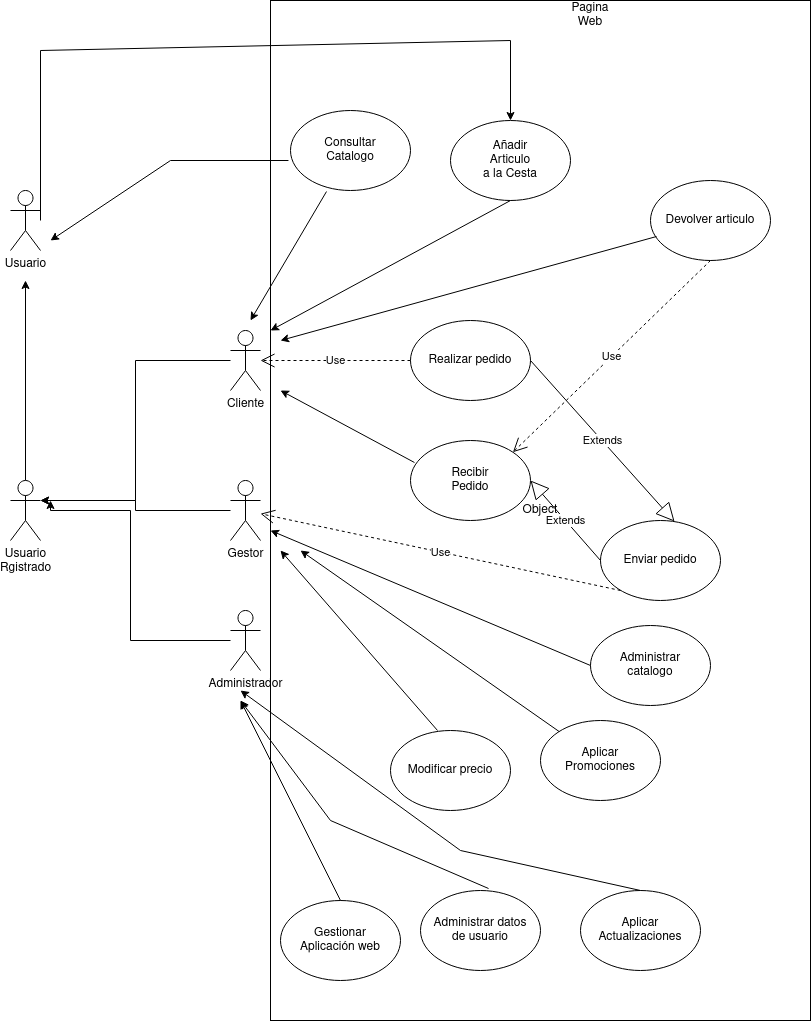

The diagram above was exported from draw.io. Its source (the exported page's mxGraphModel, read from the mxfile embedded in the PNG):
<mxGraphModel dx="1434" dy="1991" grid="1" gridSize="10" guides="1" tooltips="1" connect="1" arrows="1" fold="1" page="1" pageScale="1" pageWidth="827" pageHeight="1169" math="0" shadow="0">
  <root>
    <mxCell id="0" />
    <mxCell id="1" parent="0" />
    <mxCell id="wCDlCdjprgGL7RuT8kvA-31" value="Object" style="html=1;whiteSpace=wrap;" vertex="1" parent="1">
      <mxGeometry x="300" y="-80" width="540" height="1020" as="geometry" />
    </mxCell>
    <mxCell id="wCDlCdjprgGL7RuT8kvA-4" style="edgeStyle=orthogonalEdgeStyle;rounded=0;orthogonalLoop=1;jettySize=auto;html=1;" edge="1" parent="1" source="TEpvkCJ4Hh0-BkC12PVr-1">
      <mxGeometry relative="1" as="geometry">
        <mxPoint x="55" y="200" as="targetPoint" />
      </mxGeometry>
    </mxCell>
    <mxCell id="TEpvkCJ4Hh0-BkC12PVr-1" value="&lt;div&gt;Usuario&lt;/div&gt;&lt;div&gt;Rgistrado&lt;br&gt;&lt;/div&gt;" style="shape=umlActor;verticalLabelPosition=bottom;verticalAlign=top;html=1;outlineConnect=0;" vertex="1" parent="1">
      <mxGeometry x="40" y="400" width="30" height="60" as="geometry" />
    </mxCell>
    <mxCell id="TEpvkCJ4Hh0-BkC12PVr-2" value="Usuario" style="shape=umlActor;verticalLabelPosition=bottom;verticalAlign=top;html=1;outlineConnect=0;" vertex="1" parent="1">
      <mxGeometry x="40" y="110" width="30" height="60" as="geometry" />
    </mxCell>
    <mxCell id="wCDlCdjprgGL7RuT8kvA-5" style="edgeStyle=orthogonalEdgeStyle;rounded=0;orthogonalLoop=1;jettySize=auto;html=1;entryX=1;entryY=0.3333333333333333;entryDx=0;entryDy=0;entryPerimeter=0;" edge="1" parent="1" source="TEpvkCJ4Hh0-BkC12PVr-3" target="TEpvkCJ4Hh0-BkC12PVr-1">
      <mxGeometry relative="1" as="geometry" />
    </mxCell>
    <mxCell id="TEpvkCJ4Hh0-BkC12PVr-3" value="Cliente" style="shape=umlActor;verticalLabelPosition=bottom;verticalAlign=top;html=1;outlineConnect=0;" vertex="1" parent="1">
      <mxGeometry x="260" y="250" width="30" height="60" as="geometry" />
    </mxCell>
    <mxCell id="wCDlCdjprgGL7RuT8kvA-6" style="edgeStyle=orthogonalEdgeStyle;rounded=0;orthogonalLoop=1;jettySize=auto;html=1;entryX=1;entryY=0.3333333333333333;entryDx=0;entryDy=0;entryPerimeter=0;" edge="1" parent="1" source="TEpvkCJ4Hh0-BkC12PVr-4" target="TEpvkCJ4Hh0-BkC12PVr-1">
      <mxGeometry relative="1" as="geometry" />
    </mxCell>
    <mxCell id="TEpvkCJ4Hh0-BkC12PVr-4" value="Gestor" style="shape=umlActor;verticalLabelPosition=bottom;verticalAlign=top;html=1;outlineConnect=0;" vertex="1" parent="1">
      <mxGeometry x="260" y="400" width="30" height="60" as="geometry" />
    </mxCell>
    <mxCell id="wCDlCdjprgGL7RuT8kvA-7" style="edgeStyle=orthogonalEdgeStyle;rounded=0;orthogonalLoop=1;jettySize=auto;html=1;" edge="1" parent="1" source="TEpvkCJ4Hh0-BkC12PVr-6">
      <mxGeometry relative="1" as="geometry">
        <mxPoint x="80" y="420" as="targetPoint" />
        <Array as="points">
          <mxPoint x="160" y="560" />
          <mxPoint x="160" y="430" />
          <mxPoint x="80" y="430" />
        </Array>
      </mxGeometry>
    </mxCell>
    <mxCell id="TEpvkCJ4Hh0-BkC12PVr-6" value="Administrador" style="shape=umlActor;verticalLabelPosition=bottom;verticalAlign=top;html=1;outlineConnect=0;" vertex="1" parent="1">
      <mxGeometry x="260" y="530" width="30" height="60" as="geometry" />
    </mxCell>
    <mxCell id="TEpvkCJ4Hh0-BkC12PVr-7" value="&lt;div&gt;Consultar&lt;/div&gt;&lt;div&gt;Catalogo&lt;br&gt;&lt;/div&gt;" style="ellipse;whiteSpace=wrap;html=1;" vertex="1" parent="1">
      <mxGeometry x="320" y="30" width="120" height="80" as="geometry" />
    </mxCell>
    <mxCell id="TEpvkCJ4Hh0-BkC12PVr-8" value="&lt;div&gt;Añadir&lt;/div&gt;&lt;div&gt;Articulo&lt;/div&gt;&lt;div&gt;a la Cesta&lt;br&gt;&lt;/div&gt;" style="ellipse;whiteSpace=wrap;html=1;" vertex="1" parent="1">
      <mxGeometry x="480" y="40" width="120" height="80" as="geometry" />
    </mxCell>
    <mxCell id="TEpvkCJ4Hh0-BkC12PVr-10" value="Realizar pedido" style="ellipse;whiteSpace=wrap;html=1;" vertex="1" parent="1">
      <mxGeometry x="440" y="240" width="120" height="80" as="geometry" />
    </mxCell>
    <mxCell id="TEpvkCJ4Hh0-BkC12PVr-11" value="&lt;div&gt;Administrar datos&lt;/div&gt;&lt;div&gt;de usuario&lt;br&gt;&lt;/div&gt;" style="ellipse;whiteSpace=wrap;html=1;" vertex="1" parent="1">
      <mxGeometry x="450" y="810" width="120" height="80" as="geometry" />
    </mxCell>
    <mxCell id="TEpvkCJ4Hh0-BkC12PVr-12" value="Devolver articulo" style="ellipse;whiteSpace=wrap;html=1;" vertex="1" parent="1">
      <mxGeometry x="680" y="100" width="120" height="80" as="geometry" />
    </mxCell>
    <mxCell id="TEpvkCJ4Hh0-BkC12PVr-13" value="&lt;div&gt;Gestionar&lt;/div&gt;&lt;div&gt;Aplicación web&lt;br&gt;&lt;/div&gt;" style="ellipse;whiteSpace=wrap;html=1;" vertex="1" parent="1">
      <mxGeometry x="310" y="820" width="120" height="80" as="geometry" />
    </mxCell>
    <mxCell id="TEpvkCJ4Hh0-BkC12PVr-14" value="&lt;div&gt;Aplicar&lt;/div&gt;&lt;div&gt;Actualizaciones&lt;br&gt;&lt;/div&gt;" style="ellipse;whiteSpace=wrap;html=1;" vertex="1" parent="1">
      <mxGeometry x="610" y="810" width="120" height="80" as="geometry" />
    </mxCell>
    <mxCell id="TEpvkCJ4Hh0-BkC12PVr-15" value="&lt;div&gt;Administrar&lt;/div&gt;&lt;div&gt;catalogo&lt;br&gt;&lt;/div&gt;" style="ellipse;whiteSpace=wrap;html=1;" vertex="1" parent="1">
      <mxGeometry x="620" y="545" width="120" height="80" as="geometry" />
    </mxCell>
    <mxCell id="TEpvkCJ4Hh0-BkC12PVr-16" value="Modificar precio" style="ellipse;whiteSpace=wrap;html=1;" vertex="1" parent="1">
      <mxGeometry x="420" y="650" width="120" height="80" as="geometry" />
    </mxCell>
    <mxCell id="TEpvkCJ4Hh0-BkC12PVr-17" value="&lt;div&gt;Aplicar&lt;/div&gt;&lt;div&gt;Promociones&lt;br&gt;&lt;/div&gt;" style="ellipse;whiteSpace=wrap;html=1;" vertex="1" parent="1">
      <mxGeometry x="570" y="640" width="120" height="80" as="geometry" />
    </mxCell>
    <mxCell id="wCDlCdjprgGL7RuT8kvA-1" value="Enviar pedido" style="ellipse;whiteSpace=wrap;html=1;" vertex="1" parent="1">
      <mxGeometry x="630" y="440" width="120" height="80" as="geometry" />
    </mxCell>
    <mxCell id="wCDlCdjprgGL7RuT8kvA-8" value="Use" style="endArrow=open;endSize=12;dashed=1;html=1;rounded=0;exitX=0;exitY=0.5;exitDx=0;exitDy=0;" edge="1" parent="1" source="TEpvkCJ4Hh0-BkC12PVr-10" target="TEpvkCJ4Hh0-BkC12PVr-3">
      <mxGeometry width="160" relative="1" as="geometry">
        <mxPoint x="330" y="430" as="sourcePoint" />
        <mxPoint x="490" y="430" as="targetPoint" />
      </mxGeometry>
    </mxCell>
    <mxCell id="wCDlCdjprgGL7RuT8kvA-9" value="&lt;div&gt;Recibir&lt;/div&gt;&lt;div&gt;Pedido&lt;br&gt;&lt;/div&gt;" style="ellipse;whiteSpace=wrap;html=1;" vertex="1" parent="1">
      <mxGeometry x="440" y="360" width="120" height="80" as="geometry" />
    </mxCell>
    <mxCell id="wCDlCdjprgGL7RuT8kvA-10" value="Extends" style="endArrow=block;endSize=16;endFill=0;html=1;rounded=0;entryX=1;entryY=0.5;entryDx=0;entryDy=0;exitX=0;exitY=0.5;exitDx=0;exitDy=0;" edge="1" parent="1" source="wCDlCdjprgGL7RuT8kvA-1" target="wCDlCdjprgGL7RuT8kvA-9">
      <mxGeometry width="160" relative="1" as="geometry">
        <mxPoint x="330" y="430" as="sourcePoint" />
        <mxPoint x="490" y="430" as="targetPoint" />
      </mxGeometry>
    </mxCell>
    <mxCell id="wCDlCdjprgGL7RuT8kvA-11" value="Extends" style="endArrow=block;endSize=16;endFill=0;html=1;rounded=0;entryX=0.617;entryY=0.013;entryDx=0;entryDy=0;entryPerimeter=0;exitX=1;exitY=0.5;exitDx=0;exitDy=0;" edge="1" parent="1" source="TEpvkCJ4Hh0-BkC12PVr-10" target="wCDlCdjprgGL7RuT8kvA-1">
      <mxGeometry width="160" relative="1" as="geometry">
        <mxPoint x="330" y="430" as="sourcePoint" />
        <mxPoint x="490" y="430" as="targetPoint" />
      </mxGeometry>
    </mxCell>
    <mxCell id="wCDlCdjprgGL7RuT8kvA-12" value="Use" style="endArrow=open;endSize=12;dashed=1;html=1;rounded=0;" edge="1" parent="1" target="TEpvkCJ4Hh0-BkC12PVr-4">
      <mxGeometry width="160" relative="1" as="geometry">
        <mxPoint x="650" y="510" as="sourcePoint" />
        <mxPoint x="490" y="430" as="targetPoint" />
        <Array as="points">
          <mxPoint x="650" y="510" />
        </Array>
      </mxGeometry>
    </mxCell>
    <mxCell id="wCDlCdjprgGL7RuT8kvA-15" value="" style="endArrow=classic;html=1;rounded=0;entryX=0.5;entryY=0;entryDx=0;entryDy=0;" edge="1" parent="1" target="TEpvkCJ4Hh0-BkC12PVr-8">
      <mxGeometry width="50" height="50" relative="1" as="geometry">
        <mxPoint x="70" y="140" as="sourcePoint" />
        <mxPoint x="440" y="400" as="targetPoint" />
        <Array as="points">
          <mxPoint x="70" y="-30" />
          <mxPoint x="540" y="-40" />
        </Array>
      </mxGeometry>
    </mxCell>
    <mxCell id="wCDlCdjprgGL7RuT8kvA-20" value="" style="endArrow=classic;html=1;rounded=0;exitX=0.5;exitY=0;exitDx=0;exitDy=0;" edge="1" parent="1" source="TEpvkCJ4Hh0-BkC12PVr-13">
      <mxGeometry width="50" height="50" relative="1" as="geometry">
        <mxPoint x="410" y="570" as="sourcePoint" />
        <mxPoint x="270" y="620" as="targetPoint" />
      </mxGeometry>
    </mxCell>
    <mxCell id="wCDlCdjprgGL7RuT8kvA-21" value="" style="endArrow=classic;html=1;rounded=0;exitX=0.567;exitY=-0.025;exitDx=0;exitDy=0;exitPerimeter=0;" edge="1" parent="1" source="TEpvkCJ4Hh0-BkC12PVr-11">
      <mxGeometry width="50" height="50" relative="1" as="geometry">
        <mxPoint x="455" y="790" as="sourcePoint" />
        <mxPoint x="270" y="620" as="targetPoint" />
        <Array as="points">
          <mxPoint x="360" y="740" />
        </Array>
      </mxGeometry>
    </mxCell>
    <mxCell id="wCDlCdjprgGL7RuT8kvA-22" value="" style="endArrow=classic;html=1;rounded=0;exitX=0.5;exitY=0;exitDx=0;exitDy=0;" edge="1" parent="1" source="TEpvkCJ4Hh0-BkC12PVr-14">
      <mxGeometry width="50" height="50" relative="1" as="geometry">
        <mxPoint x="410" y="800" as="sourcePoint" />
        <mxPoint x="270" y="610" as="targetPoint" />
        <Array as="points">
          <mxPoint x="490" y="770" />
        </Array>
      </mxGeometry>
    </mxCell>
    <mxCell id="wCDlCdjprgGL7RuT8kvA-23" value="" style="endArrow=classic;html=1;rounded=0;exitX=-0.017;exitY=0.625;exitDx=0;exitDy=0;exitPerimeter=0;" edge="1" parent="1" source="TEpvkCJ4Hh0-BkC12PVr-7">
      <mxGeometry width="50" height="50" relative="1" as="geometry">
        <mxPoint x="390" y="390" as="sourcePoint" />
        <mxPoint x="80" y="160" as="targetPoint" />
        <Array as="points">
          <mxPoint x="200" y="80" />
        </Array>
      </mxGeometry>
    </mxCell>
    <mxCell id="wCDlCdjprgGL7RuT8kvA-24" value="" style="endArrow=classic;html=1;rounded=0;exitX=0.3;exitY=1.013;exitDx=0;exitDy=0;exitPerimeter=0;" edge="1" parent="1" source="TEpvkCJ4Hh0-BkC12PVr-7">
      <mxGeometry width="50" height="50" relative="1" as="geometry">
        <mxPoint x="390" y="390" as="sourcePoint" />
        <mxPoint x="280" y="240" as="targetPoint" />
      </mxGeometry>
    </mxCell>
    <mxCell id="wCDlCdjprgGL7RuT8kvA-25" value="" style="endArrow=classic;html=1;rounded=0;exitX=0.5;exitY=1;exitDx=0;exitDy=0;" edge="1" parent="1" source="TEpvkCJ4Hh0-BkC12PVr-8">
      <mxGeometry width="50" height="50" relative="1" as="geometry">
        <mxPoint x="390" y="390" as="sourcePoint" />
        <mxPoint x="300" y="250" as="targetPoint" />
      </mxGeometry>
    </mxCell>
    <mxCell id="wCDlCdjprgGL7RuT8kvA-26" value="" style="endArrow=classic;html=1;rounded=0;exitX=0.05;exitY=0.7;exitDx=0;exitDy=0;exitPerimeter=0;" edge="1" parent="1" source="TEpvkCJ4Hh0-BkC12PVr-12">
      <mxGeometry width="50" height="50" relative="1" as="geometry">
        <mxPoint x="390" y="390" as="sourcePoint" />
        <mxPoint x="310" y="260" as="targetPoint" />
      </mxGeometry>
    </mxCell>
    <mxCell id="wCDlCdjprgGL7RuT8kvA-27" value="" style="endArrow=classic;html=1;rounded=0;exitX=0.033;exitY=0.275;exitDx=0;exitDy=0;exitPerimeter=0;" edge="1" parent="1" source="wCDlCdjprgGL7RuT8kvA-9">
      <mxGeometry width="50" height="50" relative="1" as="geometry">
        <mxPoint x="390" y="390" as="sourcePoint" />
        <mxPoint x="310" y="310" as="targetPoint" />
      </mxGeometry>
    </mxCell>
    <mxCell id="wCDlCdjprgGL7RuT8kvA-28" value="" style="endArrow=classic;html=1;rounded=0;exitX=0;exitY=0.5;exitDx=0;exitDy=0;" edge="1" parent="1" source="TEpvkCJ4Hh0-BkC12PVr-15">
      <mxGeometry width="50" height="50" relative="1" as="geometry">
        <mxPoint x="390" y="570" as="sourcePoint" />
        <mxPoint x="300" y="450" as="targetPoint" />
      </mxGeometry>
    </mxCell>
    <mxCell id="wCDlCdjprgGL7RuT8kvA-29" value="" style="endArrow=classic;html=1;rounded=0;exitX=0.392;exitY=0;exitDx=0;exitDy=0;exitPerimeter=0;" edge="1" parent="1" source="TEpvkCJ4Hh0-BkC12PVr-16">
      <mxGeometry width="50" height="50" relative="1" as="geometry">
        <mxPoint x="390" y="570" as="sourcePoint" />
        <mxPoint x="310" y="470" as="targetPoint" />
      </mxGeometry>
    </mxCell>
    <mxCell id="wCDlCdjprgGL7RuT8kvA-30" value="" style="endArrow=classic;html=1;rounded=0;" edge="1" parent="1" source="TEpvkCJ4Hh0-BkC12PVr-17">
      <mxGeometry width="50" height="50" relative="1" as="geometry">
        <mxPoint x="390" y="570" as="sourcePoint" />
        <mxPoint x="330" y="470" as="targetPoint" />
      </mxGeometry>
    </mxCell>
    <mxCell id="wCDlCdjprgGL7RuT8kvA-33" value="&lt;div&gt;Pagina&lt;/div&gt;&lt;div&gt;Web&lt;br&gt;&lt;/div&gt;" style="text;html=1;strokeColor=none;fillColor=none;align=center;verticalAlign=middle;whiteSpace=wrap;rounded=0;" vertex="1" parent="1">
      <mxGeometry x="590" y="-80" width="60" height="30" as="geometry" />
    </mxCell>
    <mxCell id="wCDlCdjprgGL7RuT8kvA-34" value="Use" style="endArrow=open;endSize=12;dashed=1;html=1;rounded=0;entryX=1;entryY=0;entryDx=0;entryDy=0;exitX=0.5;exitY=1;exitDx=0;exitDy=0;" edge="1" parent="1" source="TEpvkCJ4Hh0-BkC12PVr-12" target="wCDlCdjprgGL7RuT8kvA-9">
      <mxGeometry width="160" relative="1" as="geometry">
        <mxPoint x="330" y="400" as="sourcePoint" />
        <mxPoint x="490" y="400" as="targetPoint" />
      </mxGeometry>
    </mxCell>
  </root>
</mxGraphModel>